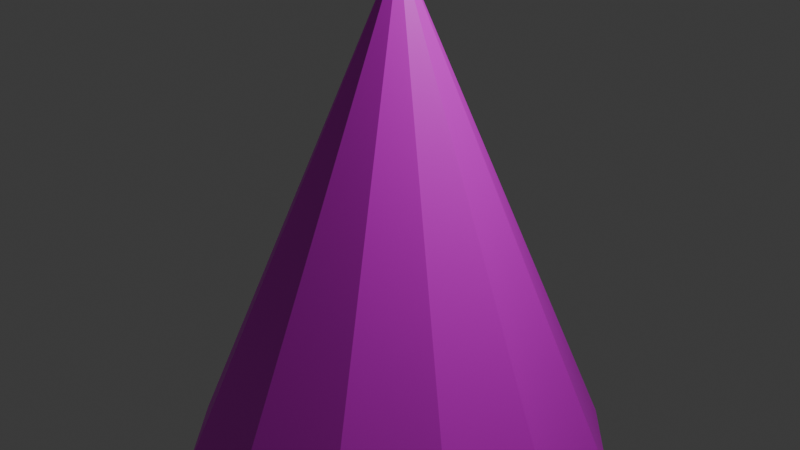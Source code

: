 # Source: volumetricLight.blend  (saved by Blender 4.3.34; exported with 4.5.12 LTS)
import bpy
from mathutils import Matrix  # noqa: F401  (used for matrix-valued properties, if any)

bpy.ops.wm.read_factory_settings(use_empty=True)
scene = bpy.context.scene
scene.name = 'Scene'

# ---- collections
col_collection = bpy.data.collections.new('Collection'); scene.collection.children.link(col_collection)

# ---- images (referenced by path relative to the original .blend; pixels are not part of the script)
import os
ASSET_DIR = os.environ.get("B2B_ASSET_DIR", "")  # directory of the original .blend (textures are referenced by path, not embedded)
HERE = os.path.dirname(os.path.abspath(__file__))  # packed textures are extracted next to this script under _unpacked/

def load_image(name, relpath, width, height, colorspace="sRGB"):
    """Load a texture the original file referenced (path relative to the .blend, or extracted next to this script)."""
    p = next((c for c in (os.path.join(HERE, relpath), os.path.join(ASSET_DIR, relpath)) if relpath and os.path.exists(c)), "")
    if p:
        img = bpy.data.images.load(p, check_existing=True)
        img.name = name
    else:  # same state as the original file: an image datablock whose file is absent (Cycles renders it pink)
        img = bpy.data.images.new(name, width, height)
        img.source = "FILE"
        img.filepath = "//" + (relpath or name)
    img.colorspace_settings.name = colorspace
    return img
img_blacktowhitegradient_png = load_image('blacktoWhiteGradient.png', 'blacktoWhiteGradient.png', 1024, 1024, 'sRGB')

# ---- materials (node trees are filled in below, after node groups)
mat_material = bpy.data.materials.new('Material')

# ---- material node trees
mat_material.use_nodes = True; mat_material.node_tree.nodes.clear()
_N = mat_material.node_tree.nodes; _L = mat_material.node_tree.links
n0 = _N.new('ShaderNodeBsdfPrincipled'); n0.name = 'Principled BSDF'; n0.location = (10, 300)
n1 = _N.new('ShaderNodeOutputMaterial'); n1.name = 'Material Output'; n1.location = (300, 300)
n2 = _N.new('ShaderNodeTexImage'); n2.name = 'Image Texture'; n2.location = (-280, 280)
n2.image = img_blacktowhitegradient_png
_L.new(n0.outputs[0], n1.inputs[0])
_L.new(n2.outputs[0], n0.inputs[0])
n1.is_active_output = True

# ---- world
world_world = bpy.data.worlds.new('World'); scene.world = world_world
world_world.use_nodes = True; world_world.node_tree.nodes.clear()
_N = world_world.node_tree.nodes; _L = world_world.node_tree.links
n0 = _N.new('ShaderNodeOutputWorld'); n0.name = 'World Output'; n0.location = (300, 300)
n1 = _N.new('ShaderNodeBackground'); n1.name = 'Background'; n1.location = (10, 300)
n1.inputs[0].default_value = (0.05088, 0.05088, 0.05088, 1.0)
_L.new(n1.outputs[0], n0.inputs[0])
n0.is_active_output = True
world_world.color = (0.05088, 0.05088, 0.05088)
world_world.sun_shadow_jitter_overblur = 0.0

# ---- cameras
cam_camera = bpy.data.cameras.new('Camera')
cam_camera.clip_end = 100.0
cam_camera.ortho_scale = 7.314

# ---- lights
light_light = bpy.data.lights.new('Light', 'POINT')
light_light.energy = 1000.0
light_light.shadow_soft_size = 0.1

# ---- meshes
me_cone = bpy.data.meshes.new('Cone')
me_cone.from_pydata([(0.0, 1.0, -1.0), (0.5, 0.866, -1.0), (0.866, 0.5, -1.0), (1.0, 0.0, -1.0), (0.866, -0.5, -1.0), (0.5, -0.866, -1.0), (0.0, -1.0, -1.0), (-0.5, -0.866, -1.0), (-0.866, -0.5, -1.0), (-1.0, 0.0, -1.0), (-0.866, 0.5, -1.0), (-0.5, 0.866, -1.0), (0.0, 0.0, 1.0)], [], [(0, 12, 1), (1, 12, 2), (2, 12, 3), (3, 12, 4), (4, 12, 5), (5, 12, 6), (6, 12, 7), (7, 12, 8), (8, 12, 9), (9, 12, 10), (0, 1, 2, 3, 4, 5, 6, 7, 8, 9, 10, 11), (10, 12, 11), (11, 12, 0)])
_uv = me_cone.uv_layers.new(name='UVMap')
_uv.uv.foreach_set('vector', [0.5, 0.9709, 0.5, 0.02913, 0.697, 0.9709, 0.697, 0.9709, 0.5, 0.02913, 0.8412, 0.9709, 0.8412, 0.9709, 0.5, 0.02913, 0.894, 0.9709, 0.894, 0.9709, 0.5, 0.02913, 0.8412, 0.9709, 0.8412, 0.9709, 0.5, 0.02913, 0.697, 0.9709, 0.697, 0.9709, 0.5, 0.02913, 0.5, 0.9709, 0.5, 0.9709, 0.5, 0.02913, 0.303, 0.9709, 0.303, 0.9709, 0.5, 0.02913, 0.1588, 0.9709, 0.1588, 0.9709, 0.5, 0.02913, 0.106, 0.9709, 0.106, 0.9709, 0.5, 0.02913, 0.1588, 0.9709, 0.5, 0.9709, 0.697, 0.9709, 0.8412, 0.9709, 0.894, 0.9709, 0.8412, 0.9709, 0.697, 0.9709, 0.5, 0.9709, 0.303, 0.9709, 0.1588, 0.9709, 0.106, 0.9709, 0.1588, 0.9709, 0.303, 0.9709, 0.1588, 0.9709, 0.5, 0.02913, 0.303, 0.9709, 0.303, 0.9709, 0.5, 0.02913, 0.5, 0.9709])
me_cone.materials.append(mat_material)
me_cone.update()

# ---- objects
ob_light = bpy.data.objects.new('Light', light_light)
ob_camera = bpy.data.objects.new('Camera', cam_camera)
ob_cone = bpy.data.objects.new('Cone', me_cone)

# ---- transforms, parenting, visibility, modifiers, constraints
ob_light.location = (4.076, 1.005, 5.904)
ob_light.rotation_euler = (0.6503, 0.05522, 1.866)
ob_light.lock_rotations_4d = False
ob_light.empty_display_type = 'ARROWS'
ob_light.color = (0.0, 0.0, 0.0, 0.0)
ob_light.lineart.crease_threshold = 0.0
ob_camera.location = (7.359, -6.926, 4.958)
ob_camera.rotation_euler = (1.109, 0.0, 0.8149)
ob_camera.lock_rotations_4d = False
ob_camera.empty_display_type = 'ARROWS'
ob_camera.color = (0.0, 0.0, 0.0, 0.0)
ob_camera.display_type = 'WIRE'
ob_camera.lineart.crease_threshold = 0.0
ob_cone.location = (0.0, 0.0, 0.0)
ob_cone.scale = (2.323, 2.384, 2.776)

# ---- collection membership
col_collection.objects.link(ob_light)
col_collection.objects.link(ob_camera)
col_collection.objects.link(ob_cone)

# ---- scene / render settings (as saved in the file)
scene.camera = ob_camera
scene.frame_start = 1; scene.frame_end = 250; scene.frame_set(1)
scene.render.engine = 'BLENDER_EEVEE_NEXT'
bpy.context.view_layer.update()
